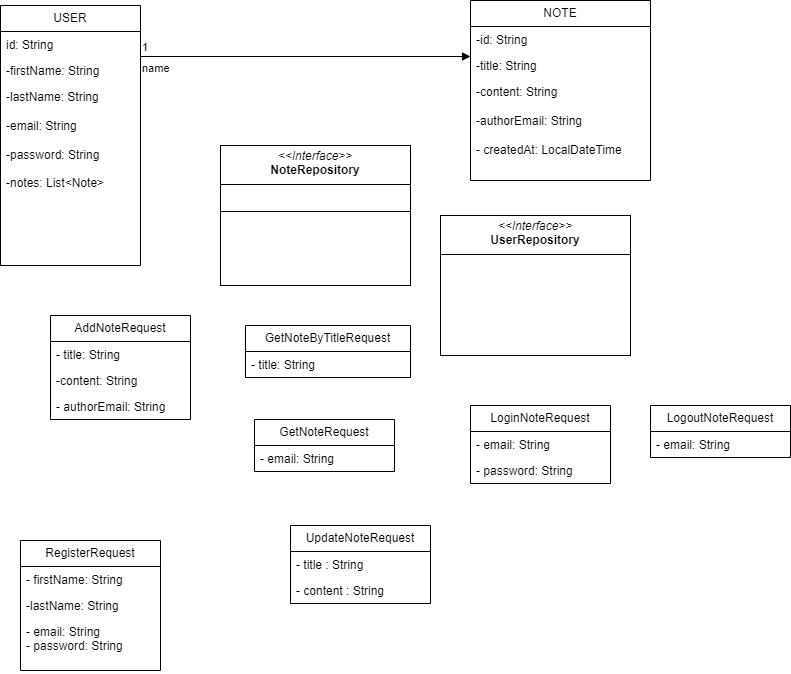

The diagram above was exported from draw.io. Its source (the exported page's mxGraphModel, read from the mxfile embedded in the PNG):
<mxGraphModel dx="780" dy="504" grid="1" gridSize="10" guides="1" tooltips="1" connect="1" arrows="1" fold="1" page="1" pageScale="1" pageWidth="827" pageHeight="1169" math="0" shadow="0">
  <root>
    <mxCell id="WIyWlLk6GJQsqaUBKTNV-0" />
    <mxCell id="WIyWlLk6GJQsqaUBKTNV-1" parent="WIyWlLk6GJQsqaUBKTNV-0" />
    <mxCell id="1wxkQZgTGZc7-uDJ3auM-0" value="USER" style="swimlane;fontStyle=0;childLayout=stackLayout;horizontal=1;startSize=26;fillColor=none;horizontalStack=0;resizeParent=1;resizeParentMax=0;resizeLast=0;collapsible=1;marginBottom=0;whiteSpace=wrap;html=1;" vertex="1" parent="WIyWlLk6GJQsqaUBKTNV-1">
      <mxGeometry x="90" y="50" width="140" height="260" as="geometry" />
    </mxCell>
    <mxCell id="1wxkQZgTGZc7-uDJ3auM-1" value="id: String&lt;div&gt;&lt;br&gt;&lt;/div&gt;" style="text;strokeColor=none;fillColor=none;align=left;verticalAlign=top;spacingLeft=4;spacingRight=4;overflow=hidden;rotatable=0;points=[[0,0.5],[1,0.5]];portConstraint=eastwest;whiteSpace=wrap;html=1;" vertex="1" parent="1wxkQZgTGZc7-uDJ3auM-0">
      <mxGeometry y="26" width="140" height="26" as="geometry" />
    </mxCell>
    <mxCell id="1wxkQZgTGZc7-uDJ3auM-2" value="-firstName: String" style="text;strokeColor=none;fillColor=none;align=left;verticalAlign=top;spacingLeft=4;spacingRight=4;overflow=hidden;rotatable=0;points=[[0,0.5],[1,0.5]];portConstraint=eastwest;whiteSpace=wrap;html=1;" vertex="1" parent="1wxkQZgTGZc7-uDJ3auM-0">
      <mxGeometry y="52" width="140" height="26" as="geometry" />
    </mxCell>
    <mxCell id="1wxkQZgTGZc7-uDJ3auM-3" value="-lastName: String&lt;div&gt;&lt;br&gt;&lt;/div&gt;&lt;div&gt;-email: String&lt;/div&gt;&lt;div&gt;&lt;br&gt;&lt;/div&gt;&lt;div&gt;-password: String&amp;nbsp;&lt;/div&gt;&lt;div&gt;&lt;br&gt;&lt;/div&gt;&lt;div&gt;-notes: List&amp;lt;Note&amp;gt;&lt;/div&gt;" style="text;strokeColor=none;fillColor=none;align=left;verticalAlign=top;spacingLeft=4;spacingRight=4;overflow=hidden;rotatable=0;points=[[0,0.5],[1,0.5]];portConstraint=eastwest;whiteSpace=wrap;html=1;" vertex="1" parent="1wxkQZgTGZc7-uDJ3auM-0">
      <mxGeometry y="78" width="140" height="182" as="geometry" />
    </mxCell>
    <mxCell id="1wxkQZgTGZc7-uDJ3auM-4" value="name" style="endArrow=block;endFill=1;html=1;edgeStyle=orthogonalEdgeStyle;align=left;verticalAlign=top;rounded=0;" edge="1" parent="WIyWlLk6GJQsqaUBKTNV-1" target="1wxkQZgTGZc7-uDJ3auM-6">
      <mxGeometry x="-1" relative="1" as="geometry">
        <mxPoint x="230" y="100" as="sourcePoint" />
        <mxPoint x="630" y="100" as="targetPoint" />
        <Array as="points">
          <mxPoint x="230" y="101" />
        </Array>
      </mxGeometry>
    </mxCell>
    <mxCell id="1wxkQZgTGZc7-uDJ3auM-5" value="1" style="edgeLabel;resizable=0;html=1;align=left;verticalAlign=bottom;" connectable="0" vertex="1" parent="1wxkQZgTGZc7-uDJ3auM-4">
      <mxGeometry x="-1" relative="1" as="geometry" />
    </mxCell>
    <mxCell id="1wxkQZgTGZc7-uDJ3auM-6" value="NOTE" style="swimlane;fontStyle=0;childLayout=stackLayout;horizontal=1;startSize=26;fillColor=none;horizontalStack=0;resizeParent=1;resizeParentMax=0;resizeLast=0;collapsible=1;marginBottom=0;whiteSpace=wrap;html=1;" vertex="1" parent="WIyWlLk6GJQsqaUBKTNV-1">
      <mxGeometry x="560" y="45" width="180" height="180" as="geometry" />
    </mxCell>
    <mxCell id="1wxkQZgTGZc7-uDJ3auM-7" value="-id: String" style="text;strokeColor=none;fillColor=none;align=left;verticalAlign=top;spacingLeft=4;spacingRight=4;overflow=hidden;rotatable=0;points=[[0,0.5],[1,0.5]];portConstraint=eastwest;whiteSpace=wrap;html=1;" vertex="1" parent="1wxkQZgTGZc7-uDJ3auM-6">
      <mxGeometry y="26" width="180" height="26" as="geometry" />
    </mxCell>
    <mxCell id="1wxkQZgTGZc7-uDJ3auM-8" value="-title: String" style="text;strokeColor=none;fillColor=none;align=left;verticalAlign=top;spacingLeft=4;spacingRight=4;overflow=hidden;rotatable=0;points=[[0,0.5],[1,0.5]];portConstraint=eastwest;whiteSpace=wrap;html=1;" vertex="1" parent="1wxkQZgTGZc7-uDJ3auM-6">
      <mxGeometry y="52" width="180" height="26" as="geometry" />
    </mxCell>
    <mxCell id="1wxkQZgTGZc7-uDJ3auM-9" value="-content: String&lt;div&gt;&lt;br&gt;&lt;/div&gt;&lt;div&gt;-authorEmail: String&lt;/div&gt;&lt;div&gt;&lt;br&gt;&lt;/div&gt;&lt;div&gt;- createdAt: LocalDateTime&lt;/div&gt;" style="text;strokeColor=none;fillColor=none;align=left;verticalAlign=top;spacingLeft=4;spacingRight=4;overflow=hidden;rotatable=0;points=[[0,0.5],[1,0.5]];portConstraint=eastwest;whiteSpace=wrap;html=1;" vertex="1" parent="1wxkQZgTGZc7-uDJ3auM-6">
      <mxGeometry y="78" width="180" height="102" as="geometry" />
    </mxCell>
    <mxCell id="1wxkQZgTGZc7-uDJ3auM-10" value="&lt;p style=&quot;margin:0px;margin-top:4px;text-align:center;&quot;&gt;&lt;i&gt;&amp;lt;&amp;lt;Interface&amp;gt;&amp;gt;&lt;/i&gt;&lt;br&gt;&lt;b&gt;NoteRepository&lt;/b&gt;&lt;/p&gt;&lt;hr size=&quot;1&quot; style=&quot;border-style:solid;&quot;&gt;&lt;p style=&quot;margin:0px;margin-left:4px;&quot;&gt;&lt;br&gt;&lt;/p&gt;&lt;hr size=&quot;1&quot; style=&quot;border-style:solid;&quot;&gt;&lt;p style=&quot;margin:0px;margin-left:4px;&quot;&gt;&lt;br&gt;&lt;/p&gt;" style="verticalAlign=top;align=left;overflow=fill;html=1;whiteSpace=wrap;" vertex="1" parent="WIyWlLk6GJQsqaUBKTNV-1">
      <mxGeometry x="310" y="190" width="190" height="140" as="geometry" />
    </mxCell>
    <mxCell id="1wxkQZgTGZc7-uDJ3auM-11" value="&lt;p style=&quot;margin:0px;margin-top:4px;text-align:center;&quot;&gt;&lt;i&gt;&amp;lt;&amp;lt;Interface&amp;gt;&amp;gt;&lt;/i&gt;&lt;br&gt;&lt;b&gt;UserRepository&lt;/b&gt;&lt;/p&gt;&lt;hr size=&quot;1&quot; style=&quot;border-style:solid;&quot;&gt;&lt;p style=&quot;margin:0px;margin-left:4px;&quot;&gt;&lt;br&gt;&lt;/p&gt;" style="verticalAlign=top;align=left;overflow=fill;html=1;whiteSpace=wrap;" vertex="1" parent="WIyWlLk6GJQsqaUBKTNV-1">
      <mxGeometry x="530" y="260" width="190" height="140" as="geometry" />
    </mxCell>
    <mxCell id="1wxkQZgTGZc7-uDJ3auM-12" value="AddNoteRequest" style="swimlane;fontStyle=0;childLayout=stackLayout;horizontal=1;startSize=26;fillColor=none;horizontalStack=0;resizeParent=1;resizeParentMax=0;resizeLast=0;collapsible=1;marginBottom=0;whiteSpace=wrap;html=1;" vertex="1" parent="WIyWlLk6GJQsqaUBKTNV-1">
      <mxGeometry x="140" y="360" width="140" height="104" as="geometry" />
    </mxCell>
    <mxCell id="1wxkQZgTGZc7-uDJ3auM-13" value="- title: String" style="text;strokeColor=none;fillColor=none;align=left;verticalAlign=top;spacingLeft=4;spacingRight=4;overflow=hidden;rotatable=0;points=[[0,0.5],[1,0.5]];portConstraint=eastwest;whiteSpace=wrap;html=1;" vertex="1" parent="1wxkQZgTGZc7-uDJ3auM-12">
      <mxGeometry y="26" width="140" height="26" as="geometry" />
    </mxCell>
    <mxCell id="1wxkQZgTGZc7-uDJ3auM-14" value="-content: String" style="text;strokeColor=none;fillColor=none;align=left;verticalAlign=top;spacingLeft=4;spacingRight=4;overflow=hidden;rotatable=0;points=[[0,0.5],[1,0.5]];portConstraint=eastwest;whiteSpace=wrap;html=1;" vertex="1" parent="1wxkQZgTGZc7-uDJ3auM-12">
      <mxGeometry y="52" width="140" height="26" as="geometry" />
    </mxCell>
    <mxCell id="1wxkQZgTGZc7-uDJ3auM-15" value="- authorEmail: String" style="text;strokeColor=none;fillColor=none;align=left;verticalAlign=top;spacingLeft=4;spacingRight=4;overflow=hidden;rotatable=0;points=[[0,0.5],[1,0.5]];portConstraint=eastwest;whiteSpace=wrap;html=1;" vertex="1" parent="1wxkQZgTGZc7-uDJ3auM-12">
      <mxGeometry y="78" width="140" height="26" as="geometry" />
    </mxCell>
    <mxCell id="1wxkQZgTGZc7-uDJ3auM-17" value="GetNoteByTitleRequest" style="swimlane;fontStyle=0;childLayout=stackLayout;horizontal=1;startSize=26;fillColor=none;horizontalStack=0;resizeParent=1;resizeParentMax=0;resizeLast=0;collapsible=1;marginBottom=0;whiteSpace=wrap;html=1;" vertex="1" parent="WIyWlLk6GJQsqaUBKTNV-1">
      <mxGeometry x="335" y="370" width="165" height="52" as="geometry" />
    </mxCell>
    <mxCell id="1wxkQZgTGZc7-uDJ3auM-18" value="- title: String" style="text;strokeColor=none;fillColor=none;align=left;verticalAlign=top;spacingLeft=4;spacingRight=4;overflow=hidden;rotatable=0;points=[[0,0.5],[1,0.5]];portConstraint=eastwest;whiteSpace=wrap;html=1;" vertex="1" parent="1wxkQZgTGZc7-uDJ3auM-17">
      <mxGeometry y="26" width="165" height="26" as="geometry" />
    </mxCell>
    <mxCell id="1wxkQZgTGZc7-uDJ3auM-21" value="GetNoteRequest" style="swimlane;fontStyle=0;childLayout=stackLayout;horizontal=1;startSize=26;fillColor=none;horizontalStack=0;resizeParent=1;resizeParentMax=0;resizeLast=0;collapsible=1;marginBottom=0;whiteSpace=wrap;html=1;" vertex="1" parent="WIyWlLk6GJQsqaUBKTNV-1">
      <mxGeometry x="344" y="464" width="140" height="52" as="geometry" />
    </mxCell>
    <mxCell id="1wxkQZgTGZc7-uDJ3auM-22" value="- email: String" style="text;strokeColor=none;fillColor=none;align=left;verticalAlign=top;spacingLeft=4;spacingRight=4;overflow=hidden;rotatable=0;points=[[0,0.5],[1,0.5]];portConstraint=eastwest;whiteSpace=wrap;html=1;" vertex="1" parent="1wxkQZgTGZc7-uDJ3auM-21">
      <mxGeometry y="26" width="140" height="26" as="geometry" />
    </mxCell>
    <mxCell id="1wxkQZgTGZc7-uDJ3auM-25" value="LoginNoteRequest" style="swimlane;fontStyle=0;childLayout=stackLayout;horizontal=1;startSize=26;fillColor=none;horizontalStack=0;resizeParent=1;resizeParentMax=0;resizeLast=0;collapsible=1;marginBottom=0;whiteSpace=wrap;html=1;" vertex="1" parent="WIyWlLk6GJQsqaUBKTNV-1">
      <mxGeometry x="560" y="450" width="140" height="78" as="geometry" />
    </mxCell>
    <mxCell id="1wxkQZgTGZc7-uDJ3auM-26" value="- email: String" style="text;strokeColor=none;fillColor=none;align=left;verticalAlign=top;spacingLeft=4;spacingRight=4;overflow=hidden;rotatable=0;points=[[0,0.5],[1,0.5]];portConstraint=eastwest;whiteSpace=wrap;html=1;" vertex="1" parent="1wxkQZgTGZc7-uDJ3auM-25">
      <mxGeometry y="26" width="140" height="26" as="geometry" />
    </mxCell>
    <mxCell id="1wxkQZgTGZc7-uDJ3auM-27" value="- password: String" style="text;strokeColor=none;fillColor=none;align=left;verticalAlign=top;spacingLeft=4;spacingRight=4;overflow=hidden;rotatable=0;points=[[0,0.5],[1,0.5]];portConstraint=eastwest;whiteSpace=wrap;html=1;" vertex="1" parent="1wxkQZgTGZc7-uDJ3auM-25">
      <mxGeometry y="52" width="140" height="26" as="geometry" />
    </mxCell>
    <mxCell id="1wxkQZgTGZc7-uDJ3auM-29" value="LogoutNoteRequest" style="swimlane;fontStyle=0;childLayout=stackLayout;horizontal=1;startSize=26;fillColor=none;horizontalStack=0;resizeParent=1;resizeParentMax=0;resizeLast=0;collapsible=1;marginBottom=0;whiteSpace=wrap;html=1;" vertex="1" parent="WIyWlLk6GJQsqaUBKTNV-1">
      <mxGeometry x="740" y="450" width="140" height="52" as="geometry" />
    </mxCell>
    <mxCell id="1wxkQZgTGZc7-uDJ3auM-30" value="- email: String" style="text;strokeColor=none;fillColor=none;align=left;verticalAlign=top;spacingLeft=4;spacingRight=4;overflow=hidden;rotatable=0;points=[[0,0.5],[1,0.5]];portConstraint=eastwest;whiteSpace=wrap;html=1;" vertex="1" parent="1wxkQZgTGZc7-uDJ3auM-29">
      <mxGeometry y="26" width="140" height="26" as="geometry" />
    </mxCell>
    <mxCell id="1wxkQZgTGZc7-uDJ3auM-32" value="RegisterRequest" style="swimlane;fontStyle=0;childLayout=stackLayout;horizontal=1;startSize=26;fillColor=none;horizontalStack=0;resizeParent=1;resizeParentMax=0;resizeLast=0;collapsible=1;marginBottom=0;whiteSpace=wrap;html=1;" vertex="1" parent="WIyWlLk6GJQsqaUBKTNV-1">
      <mxGeometry x="110" y="585" width="140" height="130" as="geometry" />
    </mxCell>
    <mxCell id="1wxkQZgTGZc7-uDJ3auM-33" value="- firstName: String" style="text;strokeColor=none;fillColor=none;align=left;verticalAlign=top;spacingLeft=4;spacingRight=4;overflow=hidden;rotatable=0;points=[[0,0.5],[1,0.5]];portConstraint=eastwest;whiteSpace=wrap;html=1;" vertex="1" parent="1wxkQZgTGZc7-uDJ3auM-32">
      <mxGeometry y="26" width="140" height="26" as="geometry" />
    </mxCell>
    <mxCell id="1wxkQZgTGZc7-uDJ3auM-34" value="-lastName: String" style="text;strokeColor=none;fillColor=none;align=left;verticalAlign=top;spacingLeft=4;spacingRight=4;overflow=hidden;rotatable=0;points=[[0,0.5],[1,0.5]];portConstraint=eastwest;whiteSpace=wrap;html=1;" vertex="1" parent="1wxkQZgTGZc7-uDJ3auM-32">
      <mxGeometry y="52" width="140" height="26" as="geometry" />
    </mxCell>
    <mxCell id="1wxkQZgTGZc7-uDJ3auM-35" value="- email: String&lt;div&gt;- password: String&lt;/div&gt;" style="text;strokeColor=none;fillColor=none;align=left;verticalAlign=top;spacingLeft=4;spacingRight=4;overflow=hidden;rotatable=0;points=[[0,0.5],[1,0.5]];portConstraint=eastwest;whiteSpace=wrap;html=1;" vertex="1" parent="1wxkQZgTGZc7-uDJ3auM-32">
      <mxGeometry y="78" width="140" height="52" as="geometry" />
    </mxCell>
    <mxCell id="1wxkQZgTGZc7-uDJ3auM-36" value="UpdateNoteRequest" style="swimlane;fontStyle=0;childLayout=stackLayout;horizontal=1;startSize=26;fillColor=none;horizontalStack=0;resizeParent=1;resizeParentMax=0;resizeLast=0;collapsible=1;marginBottom=0;whiteSpace=wrap;html=1;" vertex="1" parent="WIyWlLk6GJQsqaUBKTNV-1">
      <mxGeometry x="380" y="570" width="140" height="78" as="geometry" />
    </mxCell>
    <mxCell id="1wxkQZgTGZc7-uDJ3auM-37" value="- title : String" style="text;strokeColor=none;fillColor=none;align=left;verticalAlign=top;spacingLeft=4;spacingRight=4;overflow=hidden;rotatable=0;points=[[0,0.5],[1,0.5]];portConstraint=eastwest;whiteSpace=wrap;html=1;" vertex="1" parent="1wxkQZgTGZc7-uDJ3auM-36">
      <mxGeometry y="26" width="140" height="26" as="geometry" />
    </mxCell>
    <mxCell id="1wxkQZgTGZc7-uDJ3auM-38" value="- content : String" style="text;strokeColor=none;fillColor=none;align=left;verticalAlign=top;spacingLeft=4;spacingRight=4;overflow=hidden;rotatable=0;points=[[0,0.5],[1,0.5]];portConstraint=eastwest;whiteSpace=wrap;html=1;" vertex="1" parent="1wxkQZgTGZc7-uDJ3auM-36">
      <mxGeometry y="52" width="140" height="26" as="geometry" />
    </mxCell>
  </root>
</mxGraphModel>